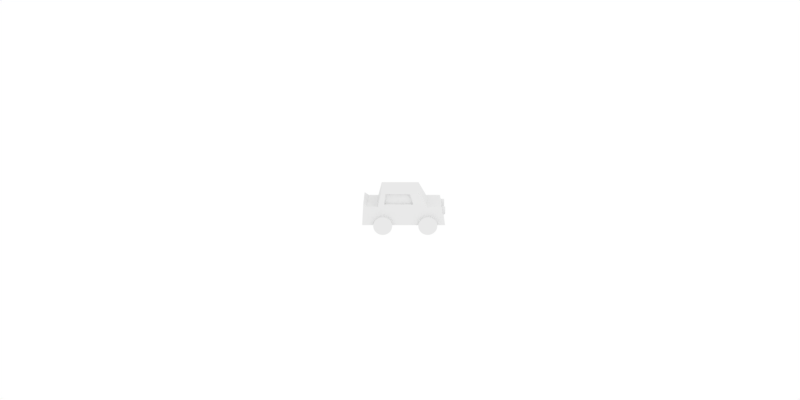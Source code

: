 # Source: car.blend  (saved by Blender 2.79.0; exported with 4.5.12 LTS)
import bpy
from mathutils import Matrix  # noqa: F401  (used for matrix-valued properties, if any)

bpy.ops.wm.read_factory_settings(use_empty=True)
scene = bpy.context.scene
scene.name = 'Scene'

# ---- collections
col_collection_1 = bpy.data.collections.new('Collection 1'); scene.collection.children.link(col_collection_1)

# ---- materials (node trees are filled in below, after node groups)
mat_material_001 = bpy.data.materials.new('Material.001')
mat_material_001.alpha_threshold = 0.0
mat_material_001.use_transparent_shadow = False
mat_material_001.roughness = 0.5
mat_material_001.specular_intensity = 0.0

# ---- material node trees

# ---- world
world_world = bpy.data.worlds.new('World'); scene.world = world_world
world_world.color = (1.0, 1.0, 1.0)
world_world.use_sun_shadow = False
world_world.sun_shadow_jitter_overblur = 0.0
world_world.cycles.sampling_method = 'MANUAL'

# ---- cameras
cam_camera = bpy.data.cameras.new('Camera')
cam_camera.clip_end = 100.0
cam_camera.lens = 35.0
cam_camera.sensor_width = 32.0
cam_camera.sensor_height = 18.0
cam_camera.ortho_scale = 7.314
cam_camera.dof.focus_distance = 0.0
cam_camera.dof.aperture_fstop = 128.0

# ---- lights
light_lamp = bpy.data.lights.new('Lamp', 'POINT')
light_lamp.transmission_factor = 0.0
light_lamp.cutoff_distance = 30.0
light_lamp.energy = 100.0
light_lamp.shadow_buffer_clip_start = 1.001
light_lamp.shadow_soft_size = 0.1
light_lamp.shadow_maximum_resolution = 0.006
light_lamp.use_absolute_resolution = True

# ---- meshes
me_cylinder_001 = bpy.data.meshes.new('Cylinder.001')
me_cylinder_001.from_pydata([(-1.0, -1.927, -1.0), (-1.0, -1.927, 1.0), (-0.8049, -1.947, -1.0), (-0.8049, -1.947, 1.0), (-0.6173, -2.004, -1.0), (-0.6173, -2.004, 1.0), (-0.4444, -2.096, -1.0), (-0.4444, -2.096, 1.0), (-0.2929, -2.22, -1.0), (-0.2929, -2.22, 1.0), (-0.1685, -2.372, -1.0), (-0.1685, -2.372, 1.0), (-0.07612, -2.545, -1.0), (-0.07612, -2.545, 1.0), (-0.01921, -2.732, -1.0), (-0.01921, -2.732, 1.0), (0.0, -2.927, -1.0), (0.0, -2.927, 1.0), (-0.01921, -3.122, -1.0), (-0.01921, -3.122, 1.0), (-0.07612, -3.31, -1.0), (-0.07612, -3.31, 1.0), (-0.1685, -3.483, -1.0), (-0.1685, -3.483, 1.0), (-0.2929, -3.635, -1.0), (-0.2929, -3.635, 1.0), (-0.4444, -3.759, -1.0), (-0.4444, -3.759, 1.0), (-0.6173, -3.851, -1.0), (-0.6173, -3.851, 1.0), (-0.8049, -3.908, -1.0), (-0.8049, -3.908, 1.0), (-1.0, -3.927, -1.0), (-1.0, -3.927, 1.0), (-1.195, -3.908, -1.0), (-1.195, -3.908, 1.0), (-1.383, -3.851, -1.0), (-1.383, -3.851, 1.0), (-1.556, -3.759, -1.0), (-1.556, -3.759, 1.0), (-1.707, -3.635, -1.0), (-1.707, -3.635, 1.0), (-1.831, -3.483, -1.0), (-1.831, -3.483, 1.0), (-1.924, -3.31, -1.0), (-1.924, -3.31, 1.0), (-1.981, -3.122, -1.0), (-1.981, -3.122, 1.0), (-2.0, -2.927, -1.0), (-2.0, -2.927, 1.0), (-1.981, -2.732, -1.0), (-1.981, -2.732, 1.0), (-1.924, -2.545, -1.0), (-1.924, -2.545, 1.0), (-1.831, -2.372, -1.0), (-1.831, -2.372, 1.0), (-1.707, -2.22, -1.0), (-1.707, -2.22, 1.0), (-1.556, -2.096, -1.0), (-1.556, -2.096, 1.0), (-1.383, -2.004, -1.0), (-1.383, -2.004, 1.0), (-1.195, -1.947, -1.0), (-1.195, -1.947, 1.0)], [], [(0, 1, 3, 2), (2, 3, 5, 4), (4, 5, 7, 6), (6, 7, 9, 8), (8, 9, 11, 10), (10, 11, 13, 12), (12, 13, 15, 14), (14, 15, 17, 16), (16, 17, 19, 18), (18, 19, 21, 20), (20, 21, 23, 22), (22, 23, 25, 24), (24, 25, 27, 26), (26, 27, 29, 28), (28, 29, 31, 30), (30, 31, 33, 32), (32, 33, 35, 34), (34, 35, 37, 36), (36, 37, 39, 38), (38, 39, 41, 40), (40, 41, 43, 42), (42, 43, 45, 44), (44, 45, 47, 46), (46, 47, 49, 48), (48, 49, 51, 50), (50, 51, 53, 52), (52, 53, 55, 54), (54, 55, 57, 56), (56, 57, 59, 58), (58, 59, 61, 60), (3, 1, 63, 61, 59, 57, 55, 53, 51, 49, 47, 45, 43, 41, 39, 37, 35, 33, 31, 29, 27, 25, 23, 21, 19, 17, 15, 13, 11, 9, 7, 5), (60, 61, 63, 62), (62, 63, 1, 0), (0, 2, 4, 6, 8, 10, 12, 14, 16, 18, 20, 22, 24, 26, 28, 30, 32, 34, 36, 38, 40, 42, 44, 46, 48, 50, 52, 54, 56, 58, 60, 62)])
me_cylinder_001.use_remesh_preserve_volume = False
me_cylinder_001.use_remesh_preserve_attributes = False
me_cylinder_001.use_mirror_vertex_groups = False
me_cylinder_001.update()
me_cylinder_003 = bpy.data.meshes.new('Cylinder.003')
me_cylinder_003.from_pydata([(0.0, 1.0, -1.0), (0.0, 1.0, 1.0), (0.1951, 0.9808, -1.0), (0.1951, 0.9808, 1.0), (0.3827, 0.9239, -1.0), (0.3827, 0.9239, 1.0), (0.5556, 0.8315, -1.0), (0.5556, 0.8315, 1.0), (0.7071, 0.7071, -1.0), (0.7071, 0.7071, 1.0), (0.8315, 0.5556, -1.0), (0.8315, 0.5556, 1.0), (0.9239, 0.3827, -1.0), (0.9239, 0.3827, 1.0), (0.9808, 0.1951, -1.0), (0.9808, 0.1951, 1.0), (1.0, 7.55e-08, -1.0), (1.0, 7.55e-08, 1.0), (0.9808, -0.1951, -1.0), (0.9808, -0.1951, 1.0), (0.9239, -0.3827, -1.0), (0.9239, -0.3827, 1.0), (0.8315, -0.5556, -1.0), (0.8315, -0.5556, 1.0), (0.7071, -0.7071, -1.0), (0.7071, -0.7071, 1.0), (0.5556, -0.8315, -1.0), (0.5556, -0.8315, 1.0), (0.3827, -0.9239, -1.0), (0.3827, -0.9239, 1.0), (0.1951, -0.9808, -1.0), (0.1951, -0.9808, 1.0), (-3.258e-07, -1.0, -1.0), (-3.258e-07, -1.0, 1.0), (-0.1951, -0.9808, -1.0), (-0.1951, -0.9808, 1.0), (-0.3827, -0.9239, -1.0), (-0.3827, -0.9239, 1.0), (-0.5556, -0.8315, -1.0), (-0.5556, -0.8315, 1.0), (-0.7071, -0.7071, -1.0), (-0.7071, -0.7071, 1.0), (-0.8315, -0.5556, -1.0), (-0.8315, -0.5556, 1.0), (-0.9239, -0.3827, -1.0), (-0.9239, -0.3827, 1.0), (-0.9808, -0.1951, -1.0), (-0.9808, -0.1951, 1.0), (-1.0, 9.656e-07, -1.0), (-1.0, 9.656e-07, 1.0), (-0.9808, 0.1951, -1.0), (-0.9808, 0.1951, 1.0), (-0.9239, 0.3827, -1.0), (-0.9239, 0.3827, 1.0), (-0.8315, 0.5556, -1.0), (-0.8315, 0.5556, 1.0), (-0.7071, 0.7071, -1.0), (-0.7071, 0.7071, 1.0), (-0.5556, 0.8315, -1.0), (-0.5556, 0.8315, 1.0), (-0.3827, 0.9239, -1.0), (-0.3827, 0.9239, 1.0), (-0.1951, 0.9808, -1.0), (-0.1951, 0.9808, 1.0)], [], [(0, 1, 3, 2), (2, 3, 5, 4), (4, 5, 7, 6), (6, 7, 9, 8), (8, 9, 11, 10), (10, 11, 13, 12), (12, 13, 15, 14), (14, 15, 17, 16), (16, 17, 19, 18), (18, 19, 21, 20), (20, 21, 23, 22), (22, 23, 25, 24), (24, 25, 27, 26), (26, 27, 29, 28), (28, 29, 31, 30), (30, 31, 33, 32), (32, 33, 35, 34), (34, 35, 37, 36), (36, 37, 39, 38), (38, 39, 41, 40), (40, 41, 43, 42), (42, 43, 45, 44), (44, 45, 47, 46), (46, 47, 49, 48), (48, 49, 51, 50), (50, 51, 53, 52), (52, 53, 55, 54), (54, 55, 57, 56), (56, 57, 59, 58), (58, 59, 61, 60), (3, 1, 63, 61, 59, 57, 55, 53, 51, 49, 47, 45, 43, 41, 39, 37, 35, 33, 31, 29, 27, 25, 23, 21, 19, 17, 15, 13, 11, 9, 7, 5), (60, 61, 63, 62), (62, 63, 1, 0), (0, 2, 4, 6, 8, 10, 12, 14, 16, 18, 20, 22, 24, 26, 28, 30, 32, 34, 36, 38, 40, 42, 44, 46, 48, 50, 52, 54, 56, 58, 60, 62)])
me_cylinder_003.use_remesh_preserve_volume = False
me_cylinder_003.use_remesh_preserve_attributes = False
me_cylinder_003.use_mirror_vertex_groups = False
me_cylinder_003.update()
me_cylinder = bpy.data.meshes.new('Cylinder')
me_cylinder.from_pydata([(-1.0, 2.852, -1.0), (-1.0, 2.852, 1.0), (-0.8049, 2.832, -1.0), (-0.8049, 2.832, 1.0), (-0.6173, 2.775, -1.0), (-0.6173, 2.775, 1.0), (-0.4444, 2.683, -1.0), (-0.4444, 2.683, 1.0), (-0.2929, 2.559, -1.0), (-0.2929, 2.559, 1.0), (-0.1685, 2.407, -1.0), (-0.1685, 2.407, 1.0), (-0.07612, 2.234, -1.0), (-0.07612, 2.234, 1.0), (-0.01921, 2.047, -1.0), (-0.01921, 2.047, 1.0), (0.0, 1.852, -1.0), (0.0, 1.852, 1.0), (-0.01921, 1.656, -1.0), (-0.01921, 1.656, 1.0), (-0.07612, 1.469, -1.0), (-0.07612, 1.469, 1.0), (-0.1685, 1.296, -1.0), (-0.1685, 1.296, 1.0), (-0.2929, 1.144, -1.0), (-0.2929, 1.144, 1.0), (-0.4444, 1.02, -1.0), (-0.4444, 1.02, 1.0), (-0.6173, 0.9277, -1.0), (-0.6173, 0.9277, 1.0), (-0.8049, 0.8708, -1.0), (-0.8049, 0.8708, 1.0), (-1.0, 0.8515, -1.0), (-1.0, 0.8515, 1.0), (-1.195, 0.8708, -1.0), (-1.195, 0.8708, 1.0), (-1.383, 0.9277, -1.0), (-1.383, 0.9277, 1.0), (-1.556, 1.02, -1.0), (-1.556, 1.02, 1.0), (-1.707, 1.144, -1.0), (-1.707, 1.144, 1.0), (-1.831, 1.296, -1.0), (-1.831, 1.296, 1.0), (-1.924, 1.469, -1.0), (-1.924, 1.469, 1.0), (-1.981, 1.656, -1.0), (-1.981, 1.656, 1.0), (-2.0, 1.852, -1.0), (-2.0, 1.852, 1.0), (-1.981, 2.047, -1.0), (-1.981, 2.047, 1.0), (-1.924, 2.234, -1.0), (-1.924, 2.234, 1.0), (-1.831, 2.407, -1.0), (-1.831, 2.407, 1.0), (-1.707, 2.559, -1.0), (-1.707, 2.559, 1.0), (-1.556, 2.683, -1.0), (-1.556, 2.683, 1.0), (-1.383, 2.775, -1.0), (-1.383, 2.775, 1.0), (-1.195, 2.832, -1.0), (-1.195, 2.832, 1.0)], [], [(0, 1, 3, 2), (2, 3, 5, 4), (4, 5, 7, 6), (6, 7, 9, 8), (8, 9, 11, 10), (10, 11, 13, 12), (12, 13, 15, 14), (14, 15, 17, 16), (16, 17, 19, 18), (18, 19, 21, 20), (20, 21, 23, 22), (22, 23, 25, 24), (24, 25, 27, 26), (26, 27, 29, 28), (28, 29, 31, 30), (30, 31, 33, 32), (32, 33, 35, 34), (34, 35, 37, 36), (36, 37, 39, 38), (38, 39, 41, 40), (40, 41, 43, 42), (42, 43, 45, 44), (44, 45, 47, 46), (46, 47, 49, 48), (48, 49, 51, 50), (50, 51, 53, 52), (52, 53, 55, 54), (54, 55, 57, 56), (56, 57, 59, 58), (58, 59, 61, 60), (3, 1, 63, 61, 59, 57, 55, 53, 51, 49, 47, 45, 43, 41, 39, 37, 35, 33, 31, 29, 27, 25, 23, 21, 19, 17, 15, 13, 11, 9, 7, 5), (60, 61, 63, 62), (62, 63, 1, 0), (0, 2, 4, 6, 8, 10, 12, 14, 16, 18, 20, 22, 24, 26, 28, 30, 32, 34, 36, 38, 40, 42, 44, 46, 48, 50, 52, 54, 56, 58, 60, 62)])
me_cylinder.use_remesh_preserve_volume = False
me_cylinder.use_remesh_preserve_attributes = False
me_cylinder.use_mirror_vertex_groups = False
me_cylinder.update()
me_cube = bpy.data.meshes.new('Cube')
me_cube.from_pydata([(1.0, 1.0, 0.5), (1.0, -1.0, 0.5), (-1.0, -1.0, 0.5), (-1.0, 1.0, 0.5), (0.8732, 1.0, 2.272), (0.8732, -1.0, 2.272), (-0.8732, -1.0, 2.272), (-0.8732, 1.0, 2.272), (0.9577, 1.187, 1.504), (0.9577, -1.42, 1.504), (-0.9577, -1.42, 1.504), (-0.9577, 1.187, 1.504), (1.0, -2.384, 0.5), (-1.0, -2.384, 0.5), (0.9577, -2.176, 1.504), (-0.9577, -2.176, 1.504), (1.0, 2.02, 0.5), (-1.0, 2.02, 0.5), (0.9577, 1.946, 1.665), (-0.9577, 1.946, 1.665), (0.9577, 1.72, 1.504), (-0.9577, 1.72, 1.504), (-1.0, 1.715, 0.5), (1.0, 1.715, 0.5), (1.0, 0.7493, 0.5), (-1.0, 0.7493, 0.5), (0.8732, 0.7493, 2.272), (-0.8732, 0.7493, 2.272), (-0.9577, 0.8602, 1.504), (0.9577, 0.8602, 1.504), (1.0, -0.4772, 0.5), (0.8732, -0.4772, 2.272), (0.9577, -0.7388, 1.504), (-1.0, -0.4772, 0.5), (-0.8732, -0.4772, 2.272), (-0.9577, -0.7388, 1.504), (0.9577, 1.15, 1.654), (0.9577, -1.338, 1.654), (-0.9577, -1.338, 1.654), (-0.9577, 1.15, 1.654), (-0.9577, 0.8385, 1.654), (0.9577, 0.8385, 1.654), (-0.9577, -0.6877, 1.654), (0.9577, -0.6877, 1.654), (0.8732, 1.02, 2.189), (0.8732, -1.046, 2.189), (-0.8732, -1.046, 2.189), (-0.8732, 1.02, 2.189), (-0.8732, 0.7614, 2.189), (0.8732, 0.7614, 2.189), (-0.8732, -0.5057, 2.189), (0.8732, -0.5057, 2.189), (-0.7688, 0.7614, 2.189), (-0.8432, 0.8385, 1.654), (0.7688, 0.7614, 2.189), (0.8432, 0.8385, 1.654), (-0.7688, -0.5057, 2.189), (-0.8432, -0.6877, 1.654), (0.7688, -0.5057, 2.189), (0.8432, -0.6877, 1.654)], [], [(30, 1, 2, 33), (31, 34, 6, 5), (51, 31, 5, 45), (45, 5, 6, 46), (48, 27, 7, 47), (21, 20, 18, 19), (36, 8, 11, 39), (25, 28, 11, 3), (1, 9, 14, 12), (30, 32, 9, 1), (12, 14, 15, 13), (9, 10, 15, 14), (2, 1, 12, 13), (10, 2, 13, 15), (18, 16, 17, 19), (23, 22, 17, 16), (20, 23, 16, 18), (22, 21, 19, 17), (3, 11, 21, 22), (8, 0, 23, 20), (0, 3, 22, 23), (11, 8, 20, 21), (0, 8, 29, 24), (33, 35, 28, 25), (50, 34, 27, 48), (44, 4, 26, 49), (4, 7, 27, 26), (0, 24, 25, 3), (46, 6, 34, 50), (2, 10, 35, 33), (24, 29, 32, 30), (49, 26, 31, 51), (26, 27, 34, 31), (24, 30, 33, 25), (29, 41, 43, 32), (10, 38, 42, 35), (8, 36, 41, 29), (35, 42, 40, 28), (44, 36, 39, 47), (28, 40, 39, 11), (9, 37, 38, 10), (32, 43, 37, 9), (4, 44, 47, 7), (51, 43, 59, 58), (38, 46, 50, 42), (36, 44, 49, 41), (40, 42, 57, 53), (40, 48, 47, 39), (37, 45, 46, 38), (43, 51, 45, 37), (55, 54, 58, 59), (57, 56, 52, 53), (41, 49, 54, 55), (49, 51, 58, 54), (43, 41, 55, 59), (50, 48, 52, 56), (42, 50, 56, 57), (48, 40, 53, 52)])
me_cube.materials.append(mat_material_001)
me_cube.use_remesh_preserve_volume = False
me_cube.use_remesh_preserve_attributes = False
me_cube.use_mirror_vertex_groups = False
me_cube.update()

# ---- objects
ob_empty = bpy.data.objects.new('Empty', None)
ob_front_wheel = bpy.data.objects.new('Front Wheel', me_cylinder_001)
ob_headlights = bpy.data.objects.new('Headlights', me_cylinder_003)
ob_back_wheel = bpy.data.objects.new('Back Wheel', me_cylinder)
ob_body = bpy.data.objects.new('Body', me_cube)
ob_camera = bpy.data.objects.new('Camera', cam_camera)
ob_lamp = bpy.data.objects.new('Lamp', light_lamp)

# ---- transforms, parenting, visibility, modifiers, constraints
ob_empty.location = (0.0, 0.0, 0.0)
ob_empty.empty_display_type = 'CUBE'
ob_empty.empty_image_offset = (0.0, 0.0)
ob_empty.lineart.crease_threshold = 0.0
ob_front_wheel.parent = ob_empty
ob_front_wheel.matrix_parent_inverse = Matrix(((-1.0, 1.51e-07, 0.0, 0.0), (-1.51e-07, -1.0, 0.0, 0.0), (0.0, 0.0, 1.0, 0.0), (0.0, 0.0, 0.0, 1.0)))
ob_front_wheel.location = (0.0, 0.0, 0.0)
ob_front_wheel.rotation_euler = (-0.0, 1.571, 0.0)
ob_front_wheel.scale = (0.1131, 0.1131, 0.2615)
ob_front_wheel.lineart.crease_threshold = 0.0
ob_headlights.parent = ob_empty
ob_headlights.matrix_parent_inverse = Matrix(((-1.0, 1.51e-07, 0.0, 0.0), (-1.51e-07, -1.0, 0.0, 0.0), (0.0, 0.0, 1.0, 0.0), (0.0, 0.0, 0.0, 1.0)))
ob_headlights.location = (-0.1342, -0.494, 0.2689)
ob_headlights.rotation_euler = (1.571, -0.0, 0.0)
ob_headlights.scale = (0.04651, 0.04651, 0.04651)
ob_headlights.lineart.crease_threshold = 0.0
_m = ob_headlights.modifiers.new('Mirror', 'MIRROR')
_m.use_axis = (False, False, True)
_m.mirror_object = ob_front_wheel
ob_back_wheel.parent = ob_empty
ob_back_wheel.matrix_parent_inverse = Matrix(((-1.0, 1.51e-07, 0.0, 0.0), (-1.51e-07, -1.0, 0.0, 0.0), (0.0, 0.0, 1.0, 0.0), (0.0, 0.0, 0.0, 1.0)))
ob_back_wheel.location = (0.0, 0.0, 0.0)
ob_back_wheel.rotation_euler = (-0.0, 1.571, 0.0)
ob_back_wheel.scale = (0.1131, 0.1131, 0.2615)
ob_back_wheel.lineart.crease_threshold = 0.0
ob_body.parent = ob_empty
ob_body.matrix_parent_inverse = Matrix(((-1.0, 1.51e-07, 0.0, 0.0), (-1.51e-07, -1.0, 0.0, 0.0), (0.0, 0.0, 1.0, 0.0), (0.0, 0.0, 0.0, 1.0)))
ob_body.location = (0.0, 0.0, 0.0)
ob_body.scale = (0.2262, 0.2262, 0.2262)
ob_body.lock_rotations_4d = False
ob_body.empty_display_type = 'ARROWS'
ob_body.lineart.crease_threshold = 0.0
ob_camera.location = (10.0, 0.0, 4.0)
ob_camera.rotation_euler = (1.221, -3.776e-09, 1.571)
ob_camera.lock_rotations_4d = False
ob_camera.empty_display_type = 'ARROWS'
ob_camera.color = (0.0, 0.0, 0.0, 0.0)
ob_camera.display_type = 'WIRE'
ob_camera.lineart.crease_threshold = 0.0
_c = ob_camera.constraints.new('TRACK_TO'); _c.name = 'Track To'
_c.target = ob_body
_c.up_axis = 'UP_Z'
ob_lamp.location = (5.0, 5.0, 5.0)
ob_lamp.lock_rotations_4d = False
ob_lamp.empty_display_type = 'ARROWS'
ob_lamp.color = (0.0, 0.0, 0.0, 0.0)
ob_lamp.lineart.crease_threshold = 0.0

# ---- collection membership
col_collection_1.objects.link(ob_empty)
col_collection_1.objects.link(ob_front_wheel)
col_collection_1.objects.link(ob_headlights)
col_collection_1.objects.link(ob_back_wheel)
col_collection_1.objects.link(ob_body)
col_collection_1.objects.link(ob_camera)
col_collection_1.objects.link(ob_lamp)

# ---- scene / render settings (as saved in the file)
scene.camera = ob_camera
scene.frame_start = 1; scene.frame_end = 12; scene.frame_set(0)
scene.render.engine = 'BLENDER_EEVEE_NEXT'
scene.render.image_settings.color_mode = 'RGB'
scene.render.resolution_x = 128
scene.render.resolution_y = 64
scene.render.dither_intensity = 0.0
scene.render.film_transparent = True
scene.render.use_freestyle = True
scene.render.line_thickness = 0.32
scene.cycles.use_denoising = False
scene.cycles.samples = 128
scene.cycles.sampling_pattern = 'TABULATED_SOBOL'
scene.cycles.use_adaptive_sampling = False
scene.cycles.use_light_tree = False
scene.cycles.blur_glossy = 0.0
scene.cycles.sample_clamp_indirect = 0.0
scene.view_settings.view_transform = 'Standard'
bpy.context.view_layer.update()

